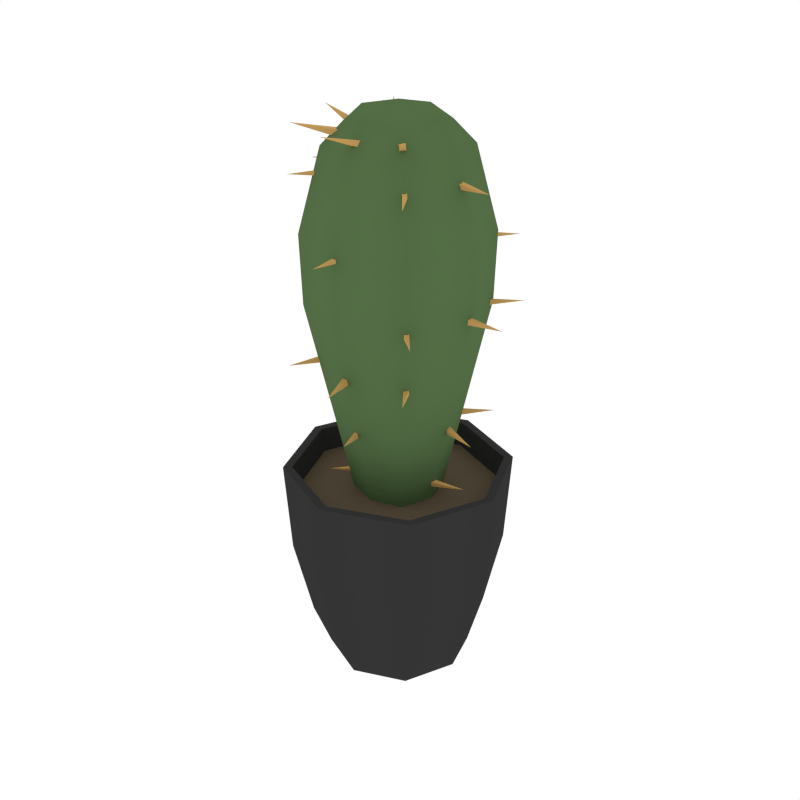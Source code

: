 # Source: Houseplant_3.blend  (saved by Blender 2.79.0; exported with 4.5.12 LTS)
import bpy
from mathutils import Matrix  # noqa: F401  (used for matrix-valued properties, if any)

bpy.ops.wm.read_factory_settings(use_empty=True)
scene = bpy.context.scene
scene.name = 'Scene'

# ---- collections
col_collection_1 = bpy.data.collections.new('Collection 1'); scene.collection.children.link(col_collection_1)

# ---- materials (node trees are filled in below, after node groups)
mat_black = bpy.data.materials.new('Black')
mat_black.alpha_threshold = 0.0
mat_black.diffuse_color = (0.03522, 0.03522, 0.03522, 1.0)
mat_black.roughness = 0.5
mat_brown = bpy.data.materials.new('Brown')
mat_brown.alpha_threshold = 0.0
mat_brown.diffuse_color = (0.1144, 0.08866, 0.05613, 1.0)
mat_brown.roughness = 0.5
mat_darkgreen = bpy.data.materials.new('DarkGreen')
mat_darkgreen.alpha_threshold = 0.0
mat_darkgreen.diffuse_color = (0.08744, 0.1523, 0.05986, 1.0)
mat_darkgreen.roughness = 0.5
mat_lightorange = bpy.data.materials.new('LightOrange')
mat_lightorange.alpha_threshold = 0.0
mat_lightorange.diffuse_color = (0.5488, 0.3292, 0.1052, 1.0)
mat_lightorange.roughness = 0.5

# ---- node groups
ng_auto_smooth = bpy.data.node_groups.new('Auto Smooth', 'GeometryNodeTree')
_s = ng_auto_smooth.interface.new_socket(name='Geometry', in_out='OUTPUT', socket_type='NodeSocketGeometry')
_s = ng_auto_smooth.interface.new_socket(name='Geometry', in_out='INPUT', socket_type='NodeSocketGeometry')
_s = ng_auto_smooth.interface.new_socket(name='Angle', in_out='INPUT', socket_type='NodeSocketFloat')
_s.subtype = 'ANGLE'
_s.min_value = 0.0
_s.max_value = 3.142
ng_auto_smooth.is_modifier = True
_N = ng_auto_smooth.nodes; _L = ng_auto_smooth.links
n0 = _N.new('NodeGroupOutput'); n0.name = 'Group Output'; n0.location = (480, -100)
n1 = _N.new('NodeGroupInput'); n1.name = 'Group Input'; n1.location = (-420, -300)
n2 = _N.new('NodeGroupInput'); n2.name = 'Group Input.001'; n2.location = (-60, -100)
n3 = _N.new('GeometryNodeSetShadeSmooth'); n3.name = 'Set Shade Smooth'; n3.location = (120, -100)
n3.domain = 'EDGE'
n4 = _N.new('GeometryNodeSetShadeSmooth'); n4.name = 'Set Shade Smooth.001'; n4.location = (300, -100)
n5 = _N.new('GeometryNodeInputMeshEdgeAngle'); n5.name = 'Edge Angle'; n5.location = (-420, -220)
n6 = _N.new('GeometryNodeInputEdgeSmooth'); n6.name = 'Is Edge Smooth'; n6.location = (-60, -160)
n7 = _N.new('GeometryNodeInputShadeSmooth'); n7.name = 'Is Face Smooth'; n7.location = (-240, -340)
n8 = _N.new('FunctionNodeBooleanMath'); n8.name = 'Boolean Math'; n8.location = (-60, -220)
n9 = _N.new('FunctionNodeCompare'); n9.name = 'Compare'; n9.location = (-240, -180)
n9.operation = 'LESS_EQUAL'
_L.new(n5.outputs[0], n9.inputs[0])
_L.new(n4.outputs[0], n0.inputs[0])
_L.new(n1.outputs[1], n9.inputs[1])
_L.new(n9.outputs[0], n8.inputs[0])
_L.new(n7.outputs[0], n8.inputs[1])
_L.new(n2.outputs[0], n3.inputs[0])
_L.new(n6.outputs[0], n3.inputs[1])
_L.new(n3.outputs[0], n4.inputs[0])
_L.new(n8.outputs[0], n3.inputs[2])
n0.is_active_output = True

# ---- material node trees

# ---- world
world_world = bpy.data.worlds.new('World'); scene.world = world_world
world_world.color = (1.0, 1.0, 1.0)
world_world.use_sun_shadow = False
world_world.sun_shadow_jitter_overblur = 0.0
world_world.cycles.sampling_method = 'NONE'
world_world.cycles.sample_map_resolution = 256

# ---- meshes
me_cylinder_020 = bpy.data.meshes.new('Cylinder.020')
me_cylinder_020.from_pydata([(-1.25e-10, 0.1604, 0.1835), (-5.974e-11, 0.1691, 0.3213), (0.1134, 0.1134, 0.1835), (0.1196, 0.1196, 0.3213), (0.1604, -6.885e-09, 0.1835), (0.1691, -7.333e-09, 0.3213), (0.1134, -0.1134, 0.1835), (0.1196, -0.1196, 0.3213), (-1.414e-08, -0.1604, 0.1835), (-1.485e-08, -0.1691, 0.3213), (-0.1134, -0.1134, 0.1835), (-0.1196, -0.1196, 0.3213), (-0.1604, 2.037e-09, 0.1835), (-0.1691, 2.077e-09, 0.3213), (-0.1134, 0.1134, 0.1835), (-0.1196, 0.1196, 0.3213), (-1.276e-09, 0.1332, 0.06556), (0.0942, 0.0942, 0.06556), (0.1332, -5.496e-09, 0.06556), (0.0942, -0.0942, 0.06556), (-1.292e-08, -0.1332, 0.06556), (-0.0942, -0.0942, 0.06556), (-0.1332, 1.916e-09, 0.06556), (-0.0942, 0.0942, 0.06556), (-3.067e-09, 0.1077, 0.001419), (0.07613, 0.07613, 0.001419), (0.1077, -4.441e-09, 0.001419), (0.07613, -0.07613, 0.001419), (-1.248e-08, -0.1077, 0.001419), (-0.07613, -0.07613, 0.001419), (-0.1077, 1.548e-09, 0.001419), (-0.07613, 0.07613, 0.001419), (0.1102, 0.1102, 0.3213), (-3.673e-10, 0.1558, 0.3213), (0.1558, -6.755e-09, 0.3213), (0.1102, -0.1102, 0.3213), (-1.399e-08, -0.1558, 0.3213), (-0.1102, -0.1102, 0.3213), (-0.1558, 1.913e-09, 0.3213), (-0.1102, 0.1102, 0.3213), (0.106, 0.106, 0.2852), (-6.504e-10, 0.1499, 0.2852), (0.1499, -6.452e-09, 0.2852), (0.106, -0.106, 0.2852), (-1.376e-08, -0.1499, 0.2852), (-0.106, -0.106, 0.2852), (-0.1499, 1.891e-09, 0.2852), (-0.106, 0.106, 0.2852), (-0.07547, 0.001452, 0.3494), (0.001452, 0.07547, 0.3494), (0.07547, -0.001452, 0.3494), (-0.001452, -0.07547, 0.3494), (0.0, 0.0, 0.2277), (0.09485, -0.001825, 0.7893), (-2.809e-10, -9.75e-10, 0.8463), (-0.09485, 0.001825, 0.7893), (-0.001825, -0.09485, 0.7893), (0.001825, 0.09485, 0.7893), (-0.001054, -0.0548, 0.2413), (0.0548, -0.001054, 0.2413), (0.001054, 0.0548, 0.2413), (-0.0548, 0.001054, 0.2413), (-0.0411, 0.0007907, 0.2311), (-0.05769, -0.05551, 0.3494), (-0.04031, 0.04189, 0.2413), (0.0007907, 0.0411, 0.2311), (0.04189, 0.04031, 0.2413), (0.0411, -0.0007907, 0.2311), (0.04031, -0.04189, 0.2413), (-0.0007907, -0.0411, 0.2311), (-0.125, 0.002404, 0.6726), (0.002404, 0.125, 0.6726), (0.125, -0.002404, 0.6726), (-0.002404, -0.125, 0.6726), (-0.06321, 0.001216, 0.8321), (0.001216, 0.06321, 0.8321), (0.06321, -0.001216, 0.8321), (-0.001216, -0.06321, 0.8321), (0.0725, 0.06977, 0.7893), (0.06977, -0.0725, 0.7893), (-0.0725, -0.06977, 0.7893), (-0.06977, 0.0725, 0.7893), (-0.04189, -0.04031, 0.2413), (-0.05551, 0.05769, 0.3494), (0.05769, 0.05551, 0.3494), (0.05551, -0.05769, 0.3494), (-0.001154, -0.05997, 0.2752), (0.05997, -0.001154, 0.2752), (0.001154, 0.05997, 0.2752), (-0.05997, 0.001154, 0.2752), (-0.002351, -0.1222, 0.5726), (-0.1222, 0.002351, 0.5726), (0.1222, -0.002351, 0.5726), (0.002351, 0.1222, 0.5726), (-0.03103, -0.02986, 0.2337), (-0.02986, 0.03103, 0.2337), (0.02986, -0.03103, 0.2337), (0.03103, 0.02986, 0.2337), (-0.09554, -0.09193, 0.6726), (-0.09193, 0.09554, 0.6726), (0.09554, 0.09193, 0.6726), (0.09193, -0.09554, 0.6726), (-0.05012, -0.04822, 0.821), (-0.04822, 0.05012, 0.821), (0.05012, 0.04822, 0.821), (0.04822, -0.05012, 0.821), (-0.04584, -0.04411, 0.2752), (-0.04411, 0.04584, 0.2752), (0.04584, 0.04411, 0.2752), (0.04411, -0.04584, 0.2752), (-0.08991, 0.09344, 0.5726), (0.09344, 0.08991, 0.5726), (0.08991, -0.09344, 0.5726), (-0.09344, -0.08991, 0.5726), (0.08788, -0.004407, 0.7577), (0.08959, 0.004849, 0.7597), (0.08996, 0.00681, 0.7503), (0.08824, -0.002446, 0.7483), (0.1523, -0.01056, 0.754), (0.1146, -0.006047, 0.5822), (0.1146, 0.002737, 0.5821), (0.1146, 0.002568, 0.5733), (0.1146, -0.006216, 0.5734), (0.1734, -0.001739, 0.5778), (0.07976, 0.001491, 0.4053), (0.08239, 0.009534, 0.407), (0.0827, 0.0113, 0.3986), (0.08006, 0.003259, 0.3968), (0.1364, -0.01131, 0.4002), (0.05908, -0.008727, 0.3155), (0.0578, -0.0003367, 0.3172), (0.05833, 0.001415, 0.3087), (0.0596, -0.006975, 0.307), (0.1159, 0.00401, 0.3172), (0.06094, -0.06693, 0.7599), (0.06804, -0.06216, 0.7611), (0.06826, -0.06033, 0.7527), (0.06116, -0.0651, 0.7515), (0.09761, -0.1104, 0.7471), (0.07695, -0.0854, 0.5822), (0.08306, -0.07929, 0.582), (0.08294, -0.0794, 0.5733), (0.07683, -0.08552, 0.5735), (0.1209, -0.1234, 0.5778), (0.07016, -0.07488, 0.4927), (0.07669, -0.07048, 0.4934), (0.07739, -0.07035, 0.4855), (0.07087, -0.07476, 0.4849), (0.1032, -0.1165, 0.4911), (0.04695, -0.05746, 0.8073), (0.0539, -0.05081, 0.8078), (0.05642, -0.05285, 0.7987), (0.04947, -0.0595, 0.7983), (0.09303, -0.09973, 0.8246), (-0.005608, -0.1096, 0.6699), (0.002286, -0.1096, 0.6697), (0.002134, -0.1096, 0.6619), (-0.00576, -0.1096, 0.662), (-0.001736, -0.1626, 0.6659), (-0.01063, -0.104, 0.4932), (-0.00243, -0.1013, 0.4938), (-0.00181, -0.1014, 0.4852), (-0.01001, -0.1041, 0.4846), (0.01171, -0.1578, 0.491), (-0.009469, -0.08403, 0.4035), (-0.002809, -0.08164, 0.4044), (-0.001678, -0.08217, 0.3967), (-0.008338, -0.08455, 0.3958), (0.009771, -0.128, 0.4057), (-0.003916, -0.07505, 0.8078), (0.004439, -0.07691, 0.809), (0.00505, -0.07959, 0.8008), (-0.003305, -0.07773, 0.7996), (-0.01381, -0.131, 0.8208), (-0.06933, -0.06052, 0.7581), (-0.06373, -0.06592, 0.7587), (-0.06315, -0.06633, 0.7502), (-0.06876, -0.06093, 0.7496), (-0.1025, -0.1011, 0.7535), (-0.08205, -0.06744, 0.4935), (-0.07511, -0.07078, 0.4948), (-0.07386, -0.07124, 0.4864), (-0.0808, -0.0679, 0.4851), (-0.1005, -0.1165, 0.4888), (-0.04761, -0.04239, 0.3164), (-0.04397, -0.0461, 0.315), (-0.0454, -0.04543, 0.3093), (-0.04904, -0.04172, 0.3108), (-0.07189, -0.06984, 0.3149), (-0.05489, -0.04896, 0.8108), (-0.0496, -0.05692, 0.8096), (-0.05168, -0.05695, 0.8002), (-0.05697, -0.04899, 0.8014), (-0.1053, -0.08921, 0.8171), (-0.09276, 0.01028, 0.7595), (-0.09007, 0.002065, 0.7596), (-0.08935, 0.002198, 0.751), (-0.09204, 0.01042, 0.7509), (-0.1459, -0.01178, 0.7503), (-0.1112, -0.001351, 0.6731), (-0.1102, -0.009167, 0.6726), (-0.1087, -0.008577, 0.6649), (-0.1098, -0.0007617, 0.6653), (-0.1616, -0.01133, 0.6591), (-0.1069, 0.02242, 0.5902), (-0.1043, 0.0142, 0.5903), (-0.1045, 0.01886, 0.5816), (-0.109, 0.02622, 0.5814), (-0.1563, -0.007843, 0.5815), (-0.1, 0.002224, 0.4955), (-0.1017, -0.00695, 0.4931), (-0.1013, -0.004634, 0.4838), (-0.09957, 0.00454, 0.4861), (-0.164, 0.01056, 0.4896), (-0.07555, 0.006985, 0.8075), (-0.07573, -0.001652, 0.8078), (-0.07863, -0.00196, 0.7997), (-0.07844, 0.006677, 0.7993), (-0.1317, 0.004563, 0.8229), (-0.05847, 0.07255, 0.7597), (-0.06236, 0.06484, 0.7592), (-0.0615, 0.06496, 0.7506), (-0.05762, 0.07268, 0.7511), (-0.1115, 0.09497, 0.7505), (-0.07695, 0.0854, 0.5822), (-0.08306, 0.07928, 0.582), (-0.08295, 0.0794, 0.5733), (-0.07683, 0.08552, 0.5735), (-0.1209, 0.1234, 0.5778), (-0.07855, 0.05548, 0.4959), (-0.08565, 0.05067, 0.4949), (-0.08461, 0.051, 0.4863), (-0.0775, 0.05581, 0.4873), (-0.1138, 0.1013, 0.489), (-0.03866, 0.04235, 0.3161), (-0.04586, 0.03757, 0.3145), (-0.04536, 0.03962, 0.306), (-0.03816, 0.0444, 0.3075), (-0.07555, 0.08845, 0.3204), (-0.04848, 0.05836, 0.8075), (-0.05472, 0.05238, 0.8078), (-0.05699, 0.05421, 0.7997), (-0.05075, 0.06019, 0.7993), (-0.08989, 0.09634, 0.8229), (-0.01066, 0.1072, 0.6758), (-0.0193, 0.107, 0.675), (-0.01838, 0.1064, 0.6655), (-0.009737, 0.1066, 0.6664), (-0.01548, 0.1649, 0.6671), (0.003305, 0.0991, 0.4908), (-0.006148, 0.1009, 0.4906), (-0.005569, 0.103, 0.4812), (0.003884, 0.1012, 0.4814), (0.01032, 0.1628, 0.5006), (0.0203, 0.07413, 0.4074), (0.01166, 0.07413, 0.4072), (0.01182, 0.07413, 0.3986), (0.02047, 0.07413, 0.3988), (0.01606, 0.1321, 0.403), (0.08149, 0.07357, 0.6699), (0.07591, 0.07915, 0.6697), (0.07601, 0.07904, 0.6619), (0.0816, 0.07346, 0.662), (0.1162, 0.1137, 0.6659), (0.08762, 0.0712, 0.5773), (0.08381, 0.07884, 0.5759), (0.0854, 0.07809, 0.5675), (0.08922, 0.07046, 0.5689), (0.1374, 0.1014, 0.5796), (0.05788, 0.05376, 0.4046), (0.05308, 0.06094, 0.4041), (0.05409, 0.06104, 0.3955), (0.05888, 0.05386, 0.396), (0.1037, 0.08969, 0.406)], [], [(0, 1, 3, 2), (2, 3, 5, 4), (4, 5, 7, 6), (6, 7, 9, 8), (8, 9, 11, 10), (10, 11, 13, 12), (13, 11, 37, 38), (12, 13, 15, 14), (14, 15, 1, 0), (2, 4, 18, 17), (20, 21, 29, 28), (8, 10, 21, 20), (14, 0, 16, 23), (0, 2, 17, 16), (4, 6, 19, 18), (10, 12, 22, 21), (6, 8, 20, 19), (12, 14, 23, 22), (24, 25, 26, 27, 28, 29, 30, 31), (18, 19, 27, 26), (16, 17, 25, 24), (23, 16, 24, 31), (21, 22, 30, 29), (19, 20, 28, 27), (17, 18, 26, 25), (22, 23, 31, 30), (38, 37, 45, 46), (9, 7, 35, 36), (15, 13, 38, 39), (5, 3, 32, 34), (11, 9, 36, 37), (1, 15, 39, 33), (3, 1, 33, 32), (7, 5, 34, 35), (40, 41, 47, 46, 45, 44, 43, 42), (36, 35, 43, 44), (34, 32, 40, 42), (39, 38, 46, 47), (37, 36, 44, 45), (35, 34, 42, 43), (32, 33, 41, 40), (33, 39, 47, 41), (48, 89, 106, 63), (48, 91, 110, 83), (83, 110, 93, 49), (48, 83, 107, 89), (49, 88, 107, 83), (49, 93, 111, 84), (111, 92, 50, 84), (49, 84, 108, 88), (50, 87, 108, 84), (50, 92, 112, 85), (112, 90, 51, 85), (50, 85, 109, 87), (51, 86, 109, 85), (51, 90, 113, 63), (51, 63, 106, 86), (52, 62, 95, 65), (52, 65, 97, 67), (52, 67, 96, 69), (52, 69, 94, 62), (100, 72, 92, 111), (93, 71, 100, 111), (53, 79, 101, 72), (53, 72, 100, 78), (53, 78, 104, 76), (53, 76, 105, 79), (113, 98, 70, 91), (92, 72, 101, 112), (101, 73, 90, 112), (91, 70, 99, 110), (90, 73, 98, 113), (54, 76, 104, 75), (54, 75, 103, 74), (54, 74, 102, 77), (54, 77, 105, 76), (55, 81, 99, 70), (55, 70, 98, 80), (55, 80, 102, 74), (55, 74, 103, 81), (56, 80, 98, 73), (56, 73, 101, 79), (56, 79, 105, 77), (56, 77, 102, 80), (57, 78, 100, 71), (57, 71, 99, 81), (57, 81, 103, 75), (57, 75, 104, 78), (58, 69, 96, 68), (58, 68, 109, 86), (58, 86, 106, 82), (58, 82, 94, 69), (59, 67, 97, 66), (59, 66, 108, 87), (59, 87, 109, 68), (59, 68, 96, 67), (60, 65, 95, 64), (60, 64, 107, 88), (60, 88, 108, 66), (60, 66, 97, 65), (61, 62, 94, 82), (61, 82, 106, 89), (61, 89, 107, 64), (61, 64, 95, 62), (116, 117, 114, 115), (114, 117, 118), (116, 115, 118), (117, 116, 118), (115, 114, 118), (121, 122, 119, 120), (119, 122, 123), (121, 120, 123), (122, 121, 123), (120, 119, 123), (126, 127, 124, 125), (124, 127, 128), (126, 125, 128), (127, 126, 128), (125, 124, 128), (131, 132, 129, 130), (129, 132, 133), (131, 130, 133), (132, 131, 133), (130, 129, 133), (136, 137, 134, 135), (134, 137, 138), (136, 135, 138), (137, 136, 138), (135, 134, 138), (141, 142, 139, 140), (139, 142, 143), (141, 140, 143), (142, 141, 143), (140, 139, 143), (146, 147, 144, 145), (144, 147, 148), (146, 145, 148), (147, 146, 148), (145, 144, 148), (151, 152, 149, 150), (149, 152, 153), (151, 150, 153), (152, 151, 153), (150, 149, 153), (156, 157, 154, 155), (154, 157, 158), (156, 155, 158), (157, 156, 158), (155, 154, 158), (161, 162, 159, 160), (159, 162, 163), (161, 160, 163), (162, 161, 163), (160, 159, 163), (166, 167, 164, 165), (164, 167, 168), (166, 165, 168), (167, 166, 168), (165, 164, 168), (171, 172, 169, 170), (169, 172, 173), (171, 170, 173), (172, 171, 173), (170, 169, 173), (176, 177, 174, 175), (174, 177, 178), (176, 175, 178), (177, 176, 178), (175, 174, 178), (181, 182, 179, 180), (179, 182, 183), (181, 180, 183), (182, 181, 183), (180, 179, 183), (186, 187, 184, 185), (184, 187, 188), (186, 185, 188), (187, 186, 188), (185, 184, 188), (191, 192, 189, 190), (189, 192, 193), (191, 190, 193), (192, 191, 193), (190, 189, 193), (196, 197, 194, 195), (194, 197, 198), (196, 195, 198), (197, 196, 198), (195, 194, 198), (201, 202, 199, 200), (199, 202, 203), (201, 200, 203), (202, 201, 203), (200, 199, 203), (206, 207, 204, 205), (204, 207, 208), (206, 205, 208), (207, 206, 208), (205, 204, 208), (211, 212, 209, 210), (209, 212, 213), (211, 210, 213), (212, 211, 213), (210, 209, 213), (216, 217, 214, 215), (214, 217, 218), (216, 215, 218), (217, 216, 218), (215, 214, 218), (221, 222, 219, 220), (219, 222, 223), (221, 220, 223), (222, 221, 223), (220, 219, 223), (226, 227, 224, 225), (224, 227, 228), (226, 225, 228), (227, 226, 228), (225, 224, 228), (231, 232, 229, 230), (229, 232, 233), (231, 230, 233), (232, 231, 233), (230, 229, 233), (236, 237, 234, 235), (234, 237, 238), (236, 235, 238), (237, 236, 238), (235, 234, 238), (241, 242, 239, 240), (239, 242, 243), (241, 240, 243), (242, 241, 243), (240, 239, 243), (246, 247, 244, 245), (244, 247, 248), (246, 245, 248), (247, 246, 248), (245, 244, 248), (251, 252, 249, 250), (249, 252, 253), (251, 250, 253), (252, 251, 253), (250, 249, 253), (256, 257, 254, 255), (254, 257, 258), (256, 255, 258), (257, 256, 258), (255, 254, 258), (261, 262, 259, 260), (259, 262, 263), (261, 260, 263), (262, 261, 263), (260, 259, 263), (266, 267, 264, 265), (264, 267, 268), (266, 265, 268), (267, 266, 268), (265, 264, 268), (271, 272, 269, 270), (269, 272, 273), (271, 270, 273), (272, 271, 273), (270, 269, 273), (110, 99, 71, 93), (63, 113, 91, 48)])
me_cylinder_020.polygons.foreach_set('use_smooth', [True] * 266)
me_cylinder_020.polygons.foreach_set('material_index', [0, 0, 0, 0, 0, 0, 0, 0, 0, 0, 0, 0, 0, 0, 0, 0, 0, 0, 0, 0, 0, 0, 0, 0, 0, 0, 0, 0, 0, 0, 0, 0, 0, 0, 1, 0, 0, 0, 0, 0, 0, 0, 2, 2, 2, 2, 2, 2, 2, 2, 2, 2, 2, 2, 2, 2, 2, 2, 2, 2, 2, 2, 2, 2, 2, 2, 2, 2, 2, 2, 2, 2, 2, 2, 2, 2, 2, 2, 2, 2, 2, 2, 2, 2, 2, 2, 2, 2, 2, 2, 2, 2, 2, 2, 2, 2, 2, 2, 2, 2, 2, 2, 2, 2, 3, 3, 3, 3, 3, 3, 3, 3, 3, 3, 3, 3, 3, 3, 3, 3, 3, 3, 3, 3, 3, 3, 3, 3, 3, 3, 3, 3, 3, 3, 3, 3, 3, 3, 3, 3, 3, 3, 3, 3, 3, 3, 3, 3, 3, 3, 3, 3, 3, 3, 3, 3, 3, 3, 3, 3, 3, 3, 3, 3, 3, 3, 3, 3, 3, 3, 3, 3, 3, 3, 3, 3, 3, 3, 3, 3, 3, 3, 3, 3, 3, 3, 3, 3, 3, 3, 3, 3, 3, 3, 3, 3, 3, 3, 3, 3, 3, 3, 3, 3, 3, 3, 3, 3, 3, 3, 3, 3, 3, 3, 3, 3, 3, 3, 3, 3, 3, 3, 3, 3, 3, 3, 3, 3, 3, 3, 3, 3, 3, 3, 3, 3, 3, 3, 3, 3, 3, 3, 3, 3, 3, 3, 3, 3, 3, 3, 3, 3, 3, 3, 3, 3, 3, 3, 3, 3, 3, 3, 3, 3, 2, 2])
me_cylinder_020.materials.append(mat_black)
me_cylinder_020.materials.append(mat_brown)
me_cylinder_020.materials.append(mat_darkgreen)
me_cylinder_020.materials.append(mat_lightorange)
me_cylinder_020.use_remesh_preserve_volume = False
me_cylinder_020.use_remesh_preserve_attributes = False
me_cylinder_020.use_mirror_vertex_groups = False
me_cylinder_020.update()

# ---- objects
ob_houseplant_3 = bpy.data.objects.new('Houseplant_3', me_cylinder_020)

# ---- transforms, parenting, visibility, modifiers, constraints
ob_houseplant_3.location = (0.0, 0.0, 0.0)
ob_houseplant_3.lineart.crease_threshold = 0.0
_m = ob_houseplant_3.modifiers.new('Auto Smooth', 'NODES')
_m.node_group = ng_auto_smooth
_gi = [s.identifier for s in ng_auto_smooth.interface.items_tree if s.item_type == 'SOCKET' and s.in_out == 'INPUT']
_m[_gi[1]] = 1.077  # Angle

# ---- collection membership
col_collection_1.objects.link(ob_houseplant_3)

# ---- scene / render settings (as saved in the file)
scene.frame_start = 1; scene.frame_end = 250; scene.frame_set(0)
scene.render.engine = 'CYCLES'
scene.render.resolution_x = 1000
scene.render.resolution_y = 1000
scene.render.dither_intensity = 0.0
scene.cycles.samples = 200
scene.cycles.sampling_pattern = 'TABULATED_SOBOL'
scene.cycles.light_sampling_threshold = 0.0
scene.cycles.use_adaptive_sampling = False
scene.cycles.use_light_tree = False
scene.cycles.caustics_reflective = False
scene.cycles.caustics_refractive = False
scene.cycles.blur_glossy = 0.0
scene.cycles.max_bounces = 2
scene.cycles.pixel_filter_type = 'GAUSSIAN'
scene.cycles.sample_clamp_indirect = 0.0
scene.view_settings.view_transform = 'Standard'
bpy.context.view_layer.update()

# ---- added for rendering (the .blend has no active camera): camera
cam_auto = bpy.data.cameras.new('AutoCamera')
cam_auto.lens = 50.0
cam_auto.sensor_width = 36.0
cam_auto.clip_end = 1000.0
ob_auto_camera = bpy.data.objects.new('AutoCamera', cam_auto)
scene.collection.objects.link(ob_auto_camera)
ob_auto_camera.location = (0.901893, -1.07968, 1.14367)
ob_auto_camera.rotation_euler = (1.09748, -7.21219e-08, 0.694738)
scene.camera = ob_auto_camera
bpy.context.view_layer.update()
